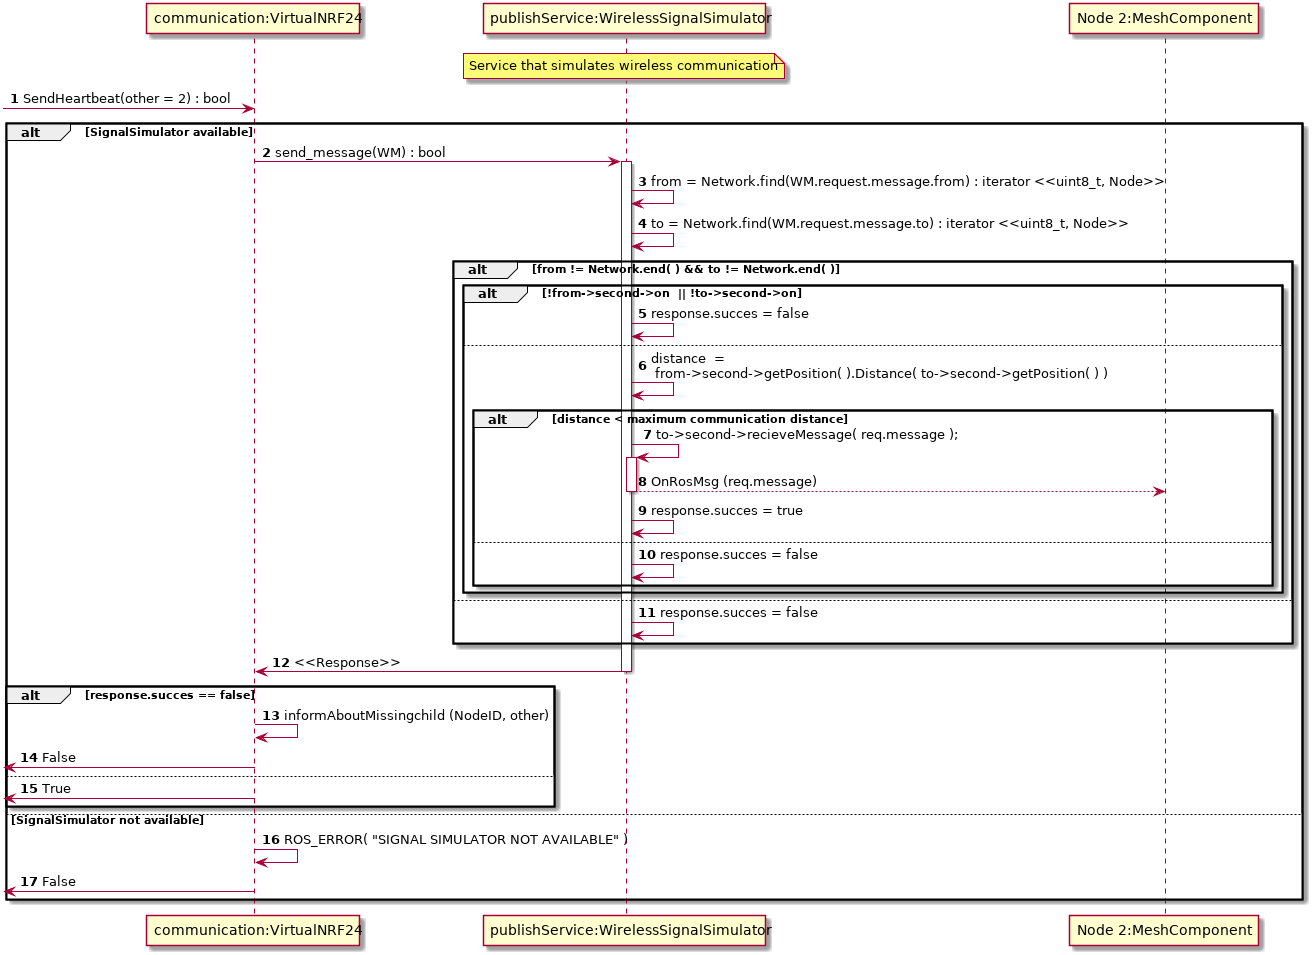

The diagram above was rendered by PlantUML. Its source (embedded in the PNG):
@startuml
autonumber
participant "communication:VirtualNRF24" as 1
participant "publishService:WirelessSignalSimulator" as SS
note over SS: Service that simulates wireless communication
participant "Node 2:MeshComponent" as 2


[-> 1  : SendHeartbeat(other = 2) : bool



alt SignalSimulator available
1 -> SS ++ : send_message(WM) : bool
SS -> SS : from = Network.find(WM.request.message.from) : iterator <<uint8_t, Node>>
SS -> SS : to = Network.find(WM.request.message.to) : iterator <<uint8_t, Node>>

alt from != Network.end( ) && to != Network.end( )
	alt !from->second->on  || !to->second->on 
		SS <- SS :	response.succes = false
    else
    	SS -> SS : distance  = \n from->second->getPosition( ).Distance( to->second->getPosition( ) )
        alt distance < maximum communication distance
        	SS -> SS ++ : to->second->recieveMessage( req.message );
            SS --> 2 --:  OnRosMsg (req.message)
        	SS <- SS :	response.succes = true
		else
        	SS <- SS :	response.succes = false
		end
    end
  else
  SS <- SS :	response.succes = false    

end

1 <- SS --: <<Response>>

alt  response.succes == false
1 -> 1 :  informAboutMissingchild (NodeID, other)
[<- 1 : False
else
[<- 1 : True

end

else SignalSimulator not available
1 -> 1 : ROS_ERROR( "SIGNAL SIMULATOR NOT AVAILABLE" )
[<- 1 : False

end
deactivate 1
@enduml